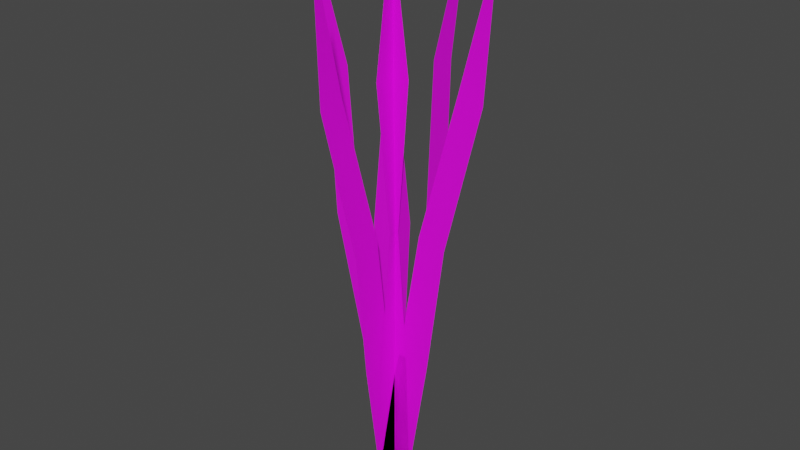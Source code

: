 # Source: grass.blend  (saved by Blender 3.6.11; exported with 4.5.12 LTS)
import bpy
from mathutils import Matrix  # noqa: F401  (used for matrix-valued properties, if any)

bpy.ops.wm.read_factory_settings(use_empty=True)
scene = bpy.context.scene
scene.name = 'Scene'

# ---- collections
col_collection = bpy.data.collections.new('Collection'); scene.collection.children.link(col_collection)

# ---- images (referenced by path relative to the original .blend; pixels are not part of the script)
import os
ASSET_DIR = os.environ.get("B2B_ASSET_DIR", "")  # directory of the original .blend (textures are referenced by path, not embedded)
HERE = os.path.dirname(os.path.abspath(__file__))  # packed textures are extracted next to this script under _unpacked/

def load_image(name, relpath, width, height, colorspace="sRGB"):
    """Load a texture the original file referenced (path relative to the .blend, or extracted next to this script)."""
    p = next((c for c in (os.path.join(HERE, relpath), os.path.join(ASSET_DIR, relpath)) if relpath and os.path.exists(c)), "")
    if p:
        img = bpy.data.images.load(p, check_existing=True)
        img.name = name
    else:  # same state as the original file: an image datablock whose file is absent (Cycles renders it pink)
        img = bpy.data.images.new(name, width, height)
        img.source = "FILE"
        img.filepath = "//" + (relpath or name)
    img.colorspace_settings.name = colorspace
    return img
img_colorpallete2_jpeg = load_image('colorpallete2.jpeg', 'colorpallete2.jpeg', 1024, 1024, 'sRGB')

# ---- materials (node trees are filled in below, after node groups)
mat_material = bpy.data.materials.new('Material')
mat_material.alpha_threshold = 0.0
mat_material.use_transparent_shadow = False
mat_material.roughness = 0.5
mat_material.line_color = (0.0, 0.0, 0.0, 1.0)
mat_materiais = bpy.data.materials.new('Materiais')
mat_materiais.use_transparent_shadow = False

# ---- material node trees
mat_material.use_nodes = True; mat_material.node_tree.nodes.clear()
_N = mat_material.node_tree.nodes; _L = mat_material.node_tree.links
n0 = _N.new('ShaderNodeOutputMaterial'); n0.name = 'Material Output'; n0.location = (300, 300)
n1 = _N.new('ShaderNodeBsdfPrincipled'); n1.name = 'Principled BSDF'; n1.location = (10, 300)
n1.distribution = 'GGX'
n1.subsurface_method = 'RANDOM_WALK_SKIN'
n1.inputs[3].default_value = 1.45
n1.inputs[27].default_value = (0.0, 0.0, 0.0, 1.0)
n1.inputs[28].default_value = 1.0
n2 = _N.new('ShaderNodeTexImage'); n2.name = 'Textura de imagem'; n2.location = (-286, 298)
n2.image = img_colorpallete2_jpeg
_L.new(n1.outputs[0], n0.inputs[0])
_L.new(n2.outputs[0], n1.inputs[0])
n0.is_active_output = True
mat_materiais.use_nodes = True; mat_materiais.node_tree.nodes.clear()
_N = mat_materiais.node_tree.nodes; _L = mat_materiais.node_tree.links
n0 = _N.new('ShaderNodeBsdfPrincipled'); n0.name = 'BSDF - Pré-fundamentado'; n0.location = (10, 300)
n0.distribution = 'GGX'
n0.subsurface_method = 'RANDOM_WALK_SKIN'
n0.inputs[3].default_value = 1.45
n0.inputs[27].default_value = (0.0, 0.0, 0.0, 1.0)
n0.inputs[28].default_value = 1.0
n1 = _N.new('ShaderNodeOutputMaterial'); n1.name = 'Saída de material'; n1.location = (300, 300)
n2 = _N.new('ShaderNodeTexImage'); n2.name = 'Textura de imagem'; n2.location = (-278, 296)
n2.image = img_colorpallete2_jpeg
_L.new(n0.outputs[0], n1.inputs[0])
_L.new(n2.outputs[0], n0.inputs[0])
n1.is_active_output = True

# ---- world
world_world = bpy.data.worlds.new('World'); scene.world = world_world
world_world.use_nodes = True; world_world.node_tree.nodes.clear()
_N = world_world.node_tree.nodes; _L = world_world.node_tree.links
n0 = _N.new('ShaderNodeOutputWorld'); n0.name = 'World Output'; n0.location = (300, 300)
n1 = _N.new('ShaderNodeBackground'); n1.name = 'Background'; n1.location = (10, 300)
n1.inputs[0].default_value = (0.05088, 0.05088, 0.05088, 1.0)
_L.new(n1.outputs[0], n0.inputs[0])
n0.is_active_output = True
world_world.color = (0.05088, 0.05088, 0.05088)
world_world.use_sun_shadow = False
world_world.sun_shadow_jitter_overblur = 0.0

# ---- meshes
me_plano_001 = bpy.data.meshes.new('Plano.001')
me_plano_001.from_pydata([(-0.02276, 1.311e-08, 0.001426), (0.02276, 1.311e-08, 0.001426), (0.0, -1.311e-08, 0.6014), (0.0, -1.311e-08, 0.6014), (-0.01405, 0.007115, 0.4514), (-0.01547, -0.009486, 0.3014), (-0.01806, 6.557e-09, 0.1514), (0.01806, 6.557e-09, 0.1514), (0.01547, -0.009486, 0.3014), (0.01405, 0.007115, 0.4514), (-0.0206, 0.001064, 0.000251), (0.02425, 0.0007777, 0.00804), (-0.1009, -0.0009208, 0.5953), (-0.1009, -0.0009208, 0.5953), (-0.08899, 0.006742, 0.4451), (-0.06481, -0.009389, 0.297), (-0.04164, 0.0005739, 0.1488), (-0.006057, 0.0003469, 0.155), (-0.03433, -0.009583, 0.3023), (-0.0613, 0.006566, 0.4499), (-0.02321, 1.104e-08, 0.01127), (0.02148, 1.22e-08, 0.002592), (0.1136, -1.162e-08, 0.5959), (0.1136, -1.162e-08, 0.5959), (0.07116, 0.007115, 0.4514), (0.04117, -0.009486, 0.3044), (0.01001, 5.347e-09, 0.1576), (0.04547, 6.273e-09, 0.1507), (0.07153, -0.009486, 0.2985), (0.09875, 0.007115, 0.446), (0.002277, -0.02504, 0.001426), (0.002277, 0.02048, 0.001426), (0.002277, -0.002277, 0.6014), (0.002277, -0.002277, 0.6014), (-0.004838, -0.01633, 0.4514), (0.01176, -0.01774, 0.3014), (0.002277, -0.02033, 0.1514), (0.002277, 0.01578, 0.1514), (0.01176, 0.01319, 0.3014), (-0.004838, 0.01177, 0.4514), (0.001213, -0.02288, 0.000251), (0.001499, 0.02197, 0.00804), (0.003197, -0.1031, 0.5953), (0.003197, -0.1031, 0.5953), (-0.004466, -0.09127, 0.4451), (0.01167, -0.06709, 0.297), (0.001703, -0.04392, 0.1488), (0.00193, -0.008334, 0.155), (0.01186, -0.03661, 0.3023), (-0.004289, -0.06358, 0.4499), (0.002277, -0.02549, 0.01127), (0.002277, 0.0192, 0.002592), (0.002277, 0.1113, 0.5959), (0.002277, 0.1113, 0.5959), (-0.004838, 0.06889, 0.4514), (0.01176, 0.03889, 0.3044), (0.002277, 0.007737, 0.1576), (0.002277, 0.04319, 0.1507), (0.01176, 0.06925, 0.2985), (-0.004838, 0.09647, 0.446)], [], [(4, 9, 3, 2), (0, 1, 7, 6), (6, 7, 8, 5), (5, 8, 9, 4), (14, 19, 13, 12), (10, 11, 17, 16), (16, 17, 18, 15), (15, 18, 19, 14), (24, 29, 23, 22), (20, 21, 27, 26), (26, 27, 28, 25), (25, 28, 29, 24), (34, 39, 33, 32), (30, 31, 37, 36), (36, 37, 38, 35), (35, 38, 39, 34), (44, 49, 43, 42), (40, 41, 47, 46), (46, 47, 48, 45), (45, 48, 49, 44), (54, 59, 53, 52), (50, 51, 57, 56), (56, 57, 58, 55), (55, 58, 59, 54)])
me_plano_001.polygons.foreach_set('use_smooth', [True] * 24)
me_plano_001.polygons.foreach_set('material_index', [0, 0, 0, 0, 0, 0, 0, 0, 0, 0, 0, 0, 0, 0, 0, 0, 1, 1, 1, 1, 2, 2, 2, 2])
_uv = me_plano_001.uv_layers.new(name='Mapa UV')
_uv.uv.foreach_set('vector', [0.09063, 0.1875, 0.09063, 0.1875, 0.09063, 0.1875, 0.09063, 0.1875, 0.09063, 0.1875, 0.09063, 0.1875, 0.09063, 0.1875, 0.09063, 0.1875, 0.09063, 0.1875, 0.09063, 0.1875, 0.09063, 0.1875, 0.09063, 0.1875, 0.09063, 0.1875, 0.09063, 0.1875, 0.09063, 0.1875, 0.09063, 0.1875, 0.09063, 0.1875, 0.09063, 0.1875, 0.09063, 0.1875, 0.09063, 0.1875, 0.09063, 0.1875, 0.09063, 0.1875, 0.09063, 0.1875, 0.09063, 0.1875, 0.09063, 0.1875, 0.09063, 0.1875, 0.09063, 0.1875, 0.09063, 0.1875, 0.09063, 0.1875, 0.09063, 0.1875, 0.09063, 0.1875, 0.09063, 0.1875, 0.09063, 0.1875, 0.09063, 0.1875, 0.09063, 0.1875, 0.09063, 0.1875, 0.09063, 0.1875, 0.09063, 0.1875, 0.09063, 0.1875, 0.09063, 0.1875, 0.09063, 0.1875, 0.09063, 0.1875, 0.09063, 0.1875, 0.09063, 0.1875, 0.09063, 0.1875, 0.09063, 0.1875, 0.09063, 0.1875, 0.09063, 0.1875, 0.09063, 0.1875, 0.09063, 0.1875, 0.09063, 0.1875, 0.09063, 0.1875, 0.09063, 0.1875, 0.09063, 0.1875, 0.09063, 0.1875, 0.09063, 0.1875, 0.09063, 0.1875, 0.09063, 0.1875, 0.09063, 0.1875, 0.09063, 0.1875, 0.09063, 0.1875, 0.09063, 0.1875, 0.09063, 0.1875, 0.09063, 0.1875, 0.09063, 0.1875, 0.09063, 0.1875, 0.09063, 0.1875, 0.09063, 0.1875, 0.09063, 0.1875, 0.09063, 0.1875, 0.09063, 0.1875, 0.09063, 0.1875, 0.09063, 0.1875, 0.09063, 0.1875, 0.09063, 0.1875, 0.09063, 0.1875, 0.09063, 0.1875, 0.09063, 0.1875, 0.09063, 0.1875, 0.09063, 0.1875, 0.09063, 0.1875, 0.09063, 0.1875, 0.09063, 0.1875, 0.09063, 0.1875, 0.09063, 0.1875, 0.09063, 0.1875, 0.09063, 0.1875, 0.09063, 0.1875, 0.09063, 0.1875, 0.09063, 0.1875, 0.09063, 0.1875, 0.09063, 0.1875, 0.09063, 0.1875, 0.09063, 0.1875, 0.09063, 0.1875, 0.09063, 0.1875])
me_plano_001.materials.append(mat_material)
me_plano_001.materials.append(mat_material)
me_plano_001.materials.append(mat_materiais)
me_plano_001.update()

# ---- objects
ob_plano = bpy.data.objects.new('Plano', me_plano_001)

# ---- transforms, parenting, visibility, modifiers, constraints
ob_plano.location = (0.0, 0.0, 0.0)

# ---- collection membership
col_collection.objects.link(ob_plano)

# ---- scene / render settings (as saved in the file)
scene.frame_start = 1; scene.frame_end = 250; scene.frame_set(1)
scene.render.engine = 'BLENDER_EEVEE_NEXT'
scene.cycles.sampling_pattern = 'TABULATED_SOBOL'
scene.view_settings.view_transform = 'Filmic'
bpy.context.view_layer.update()

# ---- added for rendering (the .blend has no active camera and no usable light): camera, sun
cam_auto = bpy.data.cameras.new('AutoCamera')
cam_auto.lens = 50.0
cam_auto.sensor_width = 36.0
cam_auto.clip_end = 1000.0
ob_auto_camera = bpy.data.objects.new('AutoCamera', cam_auto)
scene.collection.objects.link(ob_auto_camera)
ob_auto_camera.location = (0.629327, -0.743491, 0.799217)
ob_auto_camera.rotation_euler = (1.09748, -7.21219e-08, 0.694738)
scene.camera = ob_auto_camera
light_auto_sun = bpy.data.lights.new('AutoSun', 'SUN')
light_auto_sun.energy = 3.0
light_auto_sun.angle = 0.0523599
ob_auto_sun = bpy.data.objects.new('AutoSun', light_auto_sun)
scene.collection.objects.link(ob_auto_sun)
ob_auto_sun.rotation_euler = (0.872665, 0.174533, 0.523599)
bpy.context.view_layer.update()
